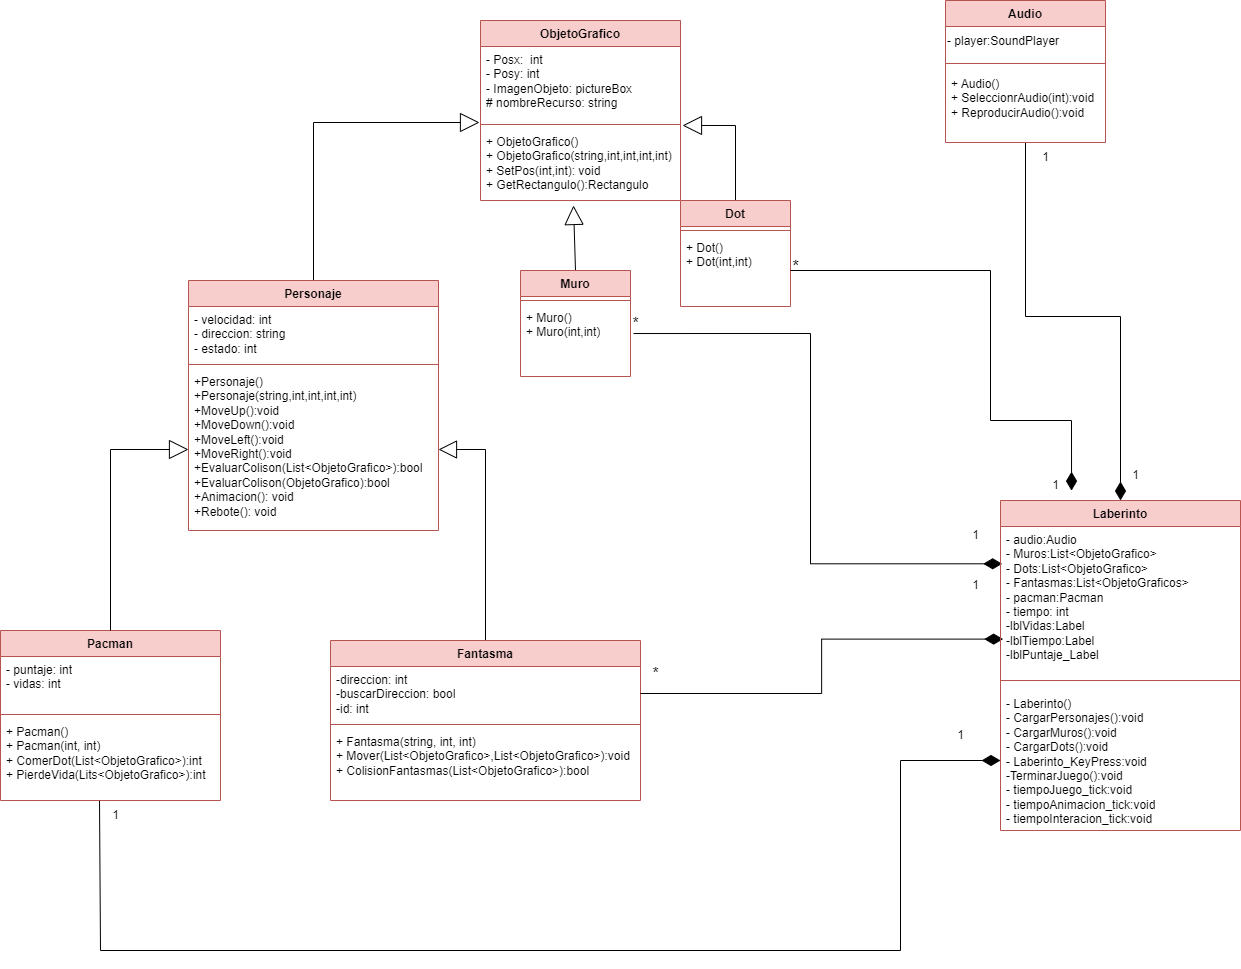

The diagram above was exported from draw.io. Its source (the exported page's mxGraphModel, read from the mxfile embedded in the PNG):
<mxGraphModel dx="2876" dy="2283" grid="1" gridSize="10" guides="1" tooltips="1" connect="1" arrows="1" fold="1" page="1" pageScale="1" pageWidth="827" pageHeight="1169" math="0" shadow="0">
  <root>
    <mxCell id="0" />
    <mxCell id="1" parent="0" />
    <mxCell id="naXUffG8fiYrvnvC4Kq0-1" value="ObjetoGrafico" style="swimlane;fontStyle=1;align=center;verticalAlign=top;childLayout=stackLayout;horizontal=1;startSize=26;horizontalStack=0;resizeParent=1;resizeParentMax=0;resizeLast=0;collapsible=1;marginBottom=0;whiteSpace=wrap;html=1;fillColor=#f8cecc;strokeColor=#b85450;" parent="1" vertex="1">
      <mxGeometry x="50" y="-570" width="200" height="180" as="geometry" />
    </mxCell>
    <mxCell id="naXUffG8fiYrvnvC4Kq0-2" value="- Posx:&amp;nbsp; int&lt;br&gt;- Posy: int&lt;br&gt;- ImagenObjeto: pictureBox&lt;br&gt;# nombreRecurso: string" style="text;strokeColor=none;fillColor=none;align=left;verticalAlign=top;spacingLeft=4;spacingRight=4;overflow=hidden;rotatable=0;points=[[0,0.5],[1,0.5]];portConstraint=eastwest;whiteSpace=wrap;html=1;" parent="naXUffG8fiYrvnvC4Kq0-1" vertex="1">
      <mxGeometry y="26" width="200" height="74" as="geometry" />
    </mxCell>
    <mxCell id="naXUffG8fiYrvnvC4Kq0-3" value="" style="line;strokeWidth=1;fillColor=none;align=left;verticalAlign=middle;spacingTop=-1;spacingLeft=3;spacingRight=3;rotatable=0;labelPosition=right;points=[];portConstraint=eastwest;strokeColor=inherit;" parent="naXUffG8fiYrvnvC4Kq0-1" vertex="1">
      <mxGeometry y="100" width="200" height="8" as="geometry" />
    </mxCell>
    <mxCell id="naXUffG8fiYrvnvC4Kq0-4" value="+ ObjetoGrafico()&lt;br&gt;+ ObjetoGrafico(string,int,int,int,int)&lt;br&gt;+ SetPos(int,int): void&lt;br&gt;+ GetRectangulo():Rectangulo" style="text;strokeColor=none;fillColor=none;align=left;verticalAlign=top;spacingLeft=4;spacingRight=4;overflow=hidden;rotatable=0;points=[[0,0.5],[1,0.5]];portConstraint=eastwest;whiteSpace=wrap;html=1;" parent="naXUffG8fiYrvnvC4Kq0-1" vertex="1">
      <mxGeometry y="108" width="200" height="72" as="geometry" />
    </mxCell>
    <mxCell id="naXUffG8fiYrvnvC4Kq0-10" style="edgeStyle=orthogonalEdgeStyle;rounded=0;orthogonalLoop=1;jettySize=auto;html=1;entryX=-0.005;entryY=1.027;entryDx=0;entryDy=0;endArrow=block;endFill=0;startSize=14;strokeWidth=1;endSize=17;entryPerimeter=0;" parent="1" source="naXUffG8fiYrvnvC4Kq0-6" target="naXUffG8fiYrvnvC4Kq0-2" edge="1">
      <mxGeometry relative="1" as="geometry" />
    </mxCell>
    <mxCell id="naXUffG8fiYrvnvC4Kq0-6" value="Personaje" style="swimlane;fontStyle=1;align=center;verticalAlign=top;childLayout=stackLayout;horizontal=1;startSize=26;horizontalStack=0;resizeParent=1;resizeParentMax=0;resizeLast=0;collapsible=1;marginBottom=0;whiteSpace=wrap;html=1;fillColor=#f8cecc;strokeColor=#b85450;" parent="1" vertex="1">
      <mxGeometry x="-242" y="-310" width="250" height="250" as="geometry" />
    </mxCell>
    <mxCell id="naXUffG8fiYrvnvC4Kq0-7" value="- velocidad: int&lt;br&gt;- direccion: string&lt;br&gt;- estado: int" style="text;strokeColor=none;fillColor=none;align=left;verticalAlign=top;spacingLeft=4;spacingRight=4;overflow=hidden;rotatable=0;points=[[0,0.5],[1,0.5]];portConstraint=eastwest;whiteSpace=wrap;html=1;" parent="naXUffG8fiYrvnvC4Kq0-6" vertex="1">
      <mxGeometry y="26" width="250" height="54" as="geometry" />
    </mxCell>
    <mxCell id="naXUffG8fiYrvnvC4Kq0-8" value="" style="line;strokeWidth=1;fillColor=none;align=left;verticalAlign=middle;spacingTop=-1;spacingLeft=3;spacingRight=3;rotatable=0;labelPosition=right;points=[];portConstraint=eastwest;strokeColor=inherit;" parent="naXUffG8fiYrvnvC4Kq0-6" vertex="1">
      <mxGeometry y="80" width="250" height="8" as="geometry" />
    </mxCell>
    <mxCell id="naXUffG8fiYrvnvC4Kq0-9" value="+Personaje()&lt;br&gt;+Personaje(string,int,int,int,int)&lt;br&gt;+MoveUp():void&lt;br&gt;+MoveDown():void&lt;br&gt;+MoveLeft():void&lt;br&gt;+MoveRight():void&lt;br&gt;+EvaluarColison(List&amp;lt;ObjetoGrafico&amp;gt;):bool&lt;br&gt;+EvaluarColison(ObjetoGrafico):bool&lt;br&gt;+Animacion(): void&lt;br&gt;+Rebote(): void" style="text;strokeColor=none;fillColor=none;align=left;verticalAlign=top;spacingLeft=4;spacingRight=4;overflow=hidden;rotatable=0;points=[[0,0.5],[1,0.5]];portConstraint=eastwest;whiteSpace=wrap;html=1;" parent="naXUffG8fiYrvnvC4Kq0-6" vertex="1">
      <mxGeometry y="88" width="250" height="162" as="geometry" />
    </mxCell>
    <mxCell id="naXUffG8fiYrvnvC4Kq0-12" value="Pacman" style="swimlane;fontStyle=1;align=center;verticalAlign=top;childLayout=stackLayout;horizontal=1;startSize=26;horizontalStack=0;resizeParent=1;resizeParentMax=0;resizeLast=0;collapsible=1;marginBottom=0;whiteSpace=wrap;html=1;fillColor=#f8cecc;strokeColor=#b85450;" parent="1" vertex="1">
      <mxGeometry x="-430" y="40" width="220" height="170" as="geometry" />
    </mxCell>
    <mxCell id="naXUffG8fiYrvnvC4Kq0-13" value="- puntaje: int&lt;br&gt;- vidas: int&lt;br&gt;" style="text;strokeColor=none;fillColor=none;align=left;verticalAlign=top;spacingLeft=4;spacingRight=4;overflow=hidden;rotatable=0;points=[[0,0.5],[1,0.5]];portConstraint=eastwest;whiteSpace=wrap;html=1;" parent="naXUffG8fiYrvnvC4Kq0-12" vertex="1">
      <mxGeometry y="26" width="220" height="54" as="geometry" />
    </mxCell>
    <mxCell id="naXUffG8fiYrvnvC4Kq0-14" value="" style="line;strokeWidth=1;fillColor=none;align=left;verticalAlign=middle;spacingTop=-1;spacingLeft=3;spacingRight=3;rotatable=0;labelPosition=right;points=[];portConstraint=eastwest;strokeColor=inherit;" parent="naXUffG8fiYrvnvC4Kq0-12" vertex="1">
      <mxGeometry y="80" width="220" height="8" as="geometry" />
    </mxCell>
    <mxCell id="naXUffG8fiYrvnvC4Kq0-15" value="+ Pacman()&lt;br&gt;+ Pacman(int, int)&lt;br&gt;+ ComerDot(List&amp;lt;ObjetoGrafico&amp;gt;):int&lt;br&gt;+ PierdeVida(Lits&amp;lt;ObjetoGrafico&amp;gt;):int" style="text;strokeColor=none;fillColor=none;align=left;verticalAlign=top;spacingLeft=4;spacingRight=4;overflow=hidden;rotatable=0;points=[[0,0.5],[1,0.5]];portConstraint=eastwest;whiteSpace=wrap;html=1;" parent="naXUffG8fiYrvnvC4Kq0-12" vertex="1">
      <mxGeometry y="88" width="220" height="82" as="geometry" />
    </mxCell>
    <mxCell id="naXUffG8fiYrvnvC4Kq0-24" style="rounded=0;orthogonalLoop=1;jettySize=auto;html=1;exitX=0.5;exitY=0;exitDx=0;exitDy=0;entryX=1;entryY=0.5;entryDx=0;entryDy=0;endArrow=block;endFill=0;endSize=16;edgeStyle=orthogonalEdgeStyle;" parent="1" source="naXUffG8fiYrvnvC4Kq0-16" target="naXUffG8fiYrvnvC4Kq0-9" edge="1">
      <mxGeometry relative="1" as="geometry" />
    </mxCell>
    <mxCell id="naXUffG8fiYrvnvC4Kq0-16" value="Fantasma" style="swimlane;fontStyle=1;align=center;verticalAlign=top;childLayout=stackLayout;horizontal=1;startSize=26;horizontalStack=0;resizeParent=1;resizeParentMax=0;resizeLast=0;collapsible=1;marginBottom=0;whiteSpace=wrap;html=1;fillColor=#f8cecc;strokeColor=#b85450;" parent="1" vertex="1">
      <mxGeometry x="-100" y="50" width="310" height="160" as="geometry" />
    </mxCell>
    <mxCell id="naXUffG8fiYrvnvC4Kq0-17" value="-direccion: int&lt;br&gt;-buscarDireccion: bool&lt;br&gt;-id: int" style="text;strokeColor=none;fillColor=none;align=left;verticalAlign=top;spacingLeft=4;spacingRight=4;overflow=hidden;rotatable=0;points=[[0,0.5],[1,0.5]];portConstraint=eastwest;whiteSpace=wrap;html=1;" parent="naXUffG8fiYrvnvC4Kq0-16" vertex="1">
      <mxGeometry y="26" width="310" height="54" as="geometry" />
    </mxCell>
    <mxCell id="naXUffG8fiYrvnvC4Kq0-18" value="" style="line;strokeWidth=1;fillColor=none;align=left;verticalAlign=middle;spacingTop=-1;spacingLeft=3;spacingRight=3;rotatable=0;labelPosition=right;points=[];portConstraint=eastwest;strokeColor=inherit;" parent="naXUffG8fiYrvnvC4Kq0-16" vertex="1">
      <mxGeometry y="80" width="310" height="8" as="geometry" />
    </mxCell>
    <mxCell id="naXUffG8fiYrvnvC4Kq0-19" value="+ Fantasma(string, int, int)&lt;br&gt;+ Mover(List&amp;lt;ObjetoGrafico&amp;gt;,List&amp;lt;ObjetoGrafico&amp;gt;):void&lt;br&gt;+ ColisionFantasmas(List&amp;lt;ObjetoGrafico&amp;gt;):bool" style="text;strokeColor=none;fillColor=none;align=left;verticalAlign=top;spacingLeft=4;spacingRight=4;overflow=hidden;rotatable=0;points=[[0,0.5],[1,0.5]];portConstraint=eastwest;whiteSpace=wrap;html=1;" parent="naXUffG8fiYrvnvC4Kq0-16" vertex="1">
      <mxGeometry y="88" width="310" height="72" as="geometry" />
    </mxCell>
    <mxCell id="naXUffG8fiYrvnvC4Kq0-20" style="edgeStyle=orthogonalEdgeStyle;rounded=0;orthogonalLoop=1;jettySize=auto;html=1;endArrow=block;endFill=0;startSize=14;strokeWidth=1;endSize=17;" parent="1" source="naXUffG8fiYrvnvC4Kq0-12" target="naXUffG8fiYrvnvC4Kq0-9" edge="1">
      <mxGeometry relative="1" as="geometry">
        <mxPoint x="143" y="-90" as="sourcePoint" />
        <mxPoint x="220" y="-227" as="targetPoint" />
      </mxGeometry>
    </mxCell>
    <mxCell id="naXUffG8fiYrvnvC4Kq0-32" style="rounded=0;orthogonalLoop=1;jettySize=auto;html=1;exitX=0.5;exitY=0;exitDx=0;exitDy=0;entryX=0.465;entryY=1.069;entryDx=0;entryDy=0;entryPerimeter=0;endArrow=block;endFill=0;endSize=17;" parent="1" source="naXUffG8fiYrvnvC4Kq0-25" target="naXUffG8fiYrvnvC4Kq0-4" edge="1">
      <mxGeometry relative="1" as="geometry" />
    </mxCell>
    <mxCell id="naXUffG8fiYrvnvC4Kq0-33" style="edgeStyle=orthogonalEdgeStyle;rounded=0;orthogonalLoop=1;jettySize=auto;html=1;exitX=0.5;exitY=0;exitDx=0;exitDy=0;entryX=1.01;entryY=-0.042;entryDx=0;entryDy=0;entryPerimeter=0;endArrow=block;endFill=0;endSize=17;" parent="1" source="naXUffG8fiYrvnvC4Kq0-29" target="naXUffG8fiYrvnvC4Kq0-4" edge="1">
      <mxGeometry relative="1" as="geometry" />
    </mxCell>
    <mxCell id="naXUffG8fiYrvnvC4Kq0-25" value="Muro" style="swimlane;fontStyle=1;align=center;verticalAlign=top;childLayout=stackLayout;horizontal=1;startSize=26;horizontalStack=0;resizeParent=1;resizeParentMax=0;resizeLast=0;collapsible=1;marginBottom=0;whiteSpace=wrap;html=1;fillColor=#f8cecc;strokeColor=#b85450;" parent="1" vertex="1">
      <mxGeometry x="90" y="-320" width="110" height="106" as="geometry" />
    </mxCell>
    <mxCell id="naXUffG8fiYrvnvC4Kq0-27" value="" style="line;strokeWidth=1;fillColor=none;align=left;verticalAlign=middle;spacingTop=-1;spacingLeft=3;spacingRight=3;rotatable=0;labelPosition=right;points=[];portConstraint=eastwest;strokeColor=inherit;" parent="naXUffG8fiYrvnvC4Kq0-25" vertex="1">
      <mxGeometry y="26" width="110" height="8" as="geometry" />
    </mxCell>
    <mxCell id="naXUffG8fiYrvnvC4Kq0-28" value="+ Muro()&lt;br&gt;+ Muro(int,int)" style="text;strokeColor=none;fillColor=none;align=left;verticalAlign=top;spacingLeft=4;spacingRight=4;overflow=hidden;rotatable=0;points=[[0,0.5],[1,0.5]];portConstraint=eastwest;whiteSpace=wrap;html=1;" parent="naXUffG8fiYrvnvC4Kq0-25" vertex="1">
      <mxGeometry y="34" width="110" height="72" as="geometry" />
    </mxCell>
    <mxCell id="naXUffG8fiYrvnvC4Kq0-29" value="Dot" style="swimlane;fontStyle=1;align=center;verticalAlign=top;childLayout=stackLayout;horizontal=1;startSize=26;horizontalStack=0;resizeParent=1;resizeParentMax=0;resizeLast=0;collapsible=1;marginBottom=0;whiteSpace=wrap;html=1;fillColor=#f8cecc;strokeColor=#b85450;" parent="1" vertex="1">
      <mxGeometry x="250" y="-390" width="110" height="106" as="geometry" />
    </mxCell>
    <mxCell id="naXUffG8fiYrvnvC4Kq0-30" value="" style="line;strokeWidth=1;fillColor=none;align=left;verticalAlign=middle;spacingTop=-1;spacingLeft=3;spacingRight=3;rotatable=0;labelPosition=right;points=[];portConstraint=eastwest;strokeColor=inherit;" parent="naXUffG8fiYrvnvC4Kq0-29" vertex="1">
      <mxGeometry y="26" width="110" height="8" as="geometry" />
    </mxCell>
    <mxCell id="naXUffG8fiYrvnvC4Kq0-31" value="+ Dot()&lt;br&gt;+ Dot(int,int)" style="text;strokeColor=none;fillColor=none;align=left;verticalAlign=top;spacingLeft=4;spacingRight=4;overflow=hidden;rotatable=0;points=[[0,0.5],[1,0.5]];portConstraint=eastwest;whiteSpace=wrap;html=1;" parent="naXUffG8fiYrvnvC4Kq0-29" vertex="1">
      <mxGeometry y="34" width="110" height="72" as="geometry" />
    </mxCell>
    <mxCell id="naXUffG8fiYrvnvC4Kq0-43" style="edgeStyle=orthogonalEdgeStyle;rounded=0;orthogonalLoop=1;jettySize=auto;html=1;entryX=0.5;entryY=0;entryDx=0;entryDy=0;endArrow=diamondThin;endFill=1;endSize=16;" parent="1" source="naXUffG8fiYrvnvC4Kq0-34" target="naXUffG8fiYrvnvC4Kq0-66" edge="1">
      <mxGeometry relative="1" as="geometry">
        <mxPoint x="595" y="-130" as="targetPoint" />
      </mxGeometry>
    </mxCell>
    <mxCell id="naXUffG8fiYrvnvC4Kq0-34" value="Audio" style="swimlane;fontStyle=1;align=center;verticalAlign=top;childLayout=stackLayout;horizontal=1;startSize=26;horizontalStack=0;resizeParent=1;resizeParentMax=0;resizeLast=0;collapsible=1;marginBottom=0;whiteSpace=wrap;html=1;fillColor=#f8cecc;strokeColor=#b85450;" parent="1" vertex="1">
      <mxGeometry x="515" y="-590" width="160" height="142" as="geometry" />
    </mxCell>
    <mxCell id="naXUffG8fiYrvnvC4Kq0-37" value="- player:SoundPlayer" style="text;html=1;align=left;verticalAlign=middle;resizable=0;points=[];autosize=1;strokeColor=none;fillColor=none;" parent="naXUffG8fiYrvnvC4Kq0-34" vertex="1">
      <mxGeometry y="26" width="160" height="30" as="geometry" />
    </mxCell>
    <mxCell id="naXUffG8fiYrvnvC4Kq0-35" value="" style="line;strokeWidth=1;fillColor=none;align=left;verticalAlign=middle;spacingTop=-1;spacingLeft=3;spacingRight=3;rotatable=0;labelPosition=right;points=[];portConstraint=eastwest;strokeColor=inherit;" parent="naXUffG8fiYrvnvC4Kq0-34" vertex="1">
      <mxGeometry y="56" width="160" height="14" as="geometry" />
    </mxCell>
    <mxCell id="naXUffG8fiYrvnvC4Kq0-36" value="+ Audio()&lt;br&gt;+ SeleccionrAudio(int):void&lt;br&gt;+ ReproducirAudio():void" style="text;strokeColor=none;fillColor=none;align=left;verticalAlign=top;spacingLeft=4;spacingRight=4;overflow=hidden;rotatable=0;points=[[0,0.5],[1,0.5]];portConstraint=eastwest;whiteSpace=wrap;html=1;" parent="naXUffG8fiYrvnvC4Kq0-34" vertex="1">
      <mxGeometry y="70" width="160" height="72" as="geometry" />
    </mxCell>
    <mxCell id="naXUffG8fiYrvnvC4Kq0-45" style="rounded=0;orthogonalLoop=1;jettySize=auto;html=1;exitX=1;exitY=0.5;exitDx=0;exitDy=0;entryX=0.296;entryY=-0.03;entryDx=0;entryDy=0;entryPerimeter=0;endArrow=diamondThin;endFill=1;endSize=16;edgeStyle=orthogonalEdgeStyle;" parent="1" source="naXUffG8fiYrvnvC4Kq0-31" target="naXUffG8fiYrvnvC4Kq0-66" edge="1">
      <mxGeometry relative="1" as="geometry">
        <mxPoint x="511.02" y="-74" as="targetPoint" />
        <Array as="points">
          <mxPoint x="560" y="-320" />
          <mxPoint x="560" y="-170" />
          <mxPoint x="641" y="-170" />
        </Array>
      </mxGeometry>
    </mxCell>
    <mxCell id="naXUffG8fiYrvnvC4Kq0-48" value="*" style="text;html=1;align=center;verticalAlign=middle;resizable=0;points=[];autosize=1;strokeColor=none;fillColor=none;fontSize=17;" parent="1" vertex="1">
      <mxGeometry x="350" y="-338" width="30" height="30" as="geometry" />
    </mxCell>
    <mxCell id="naXUffG8fiYrvnvC4Kq0-49" value="1" style="text;html=1;align=center;verticalAlign=middle;resizable=0;points=[];autosize=1;strokeColor=none;fillColor=none;" parent="1" vertex="1">
      <mxGeometry x="690" y="-130" width="30" height="30" as="geometry" />
    </mxCell>
    <mxCell id="naXUffG8fiYrvnvC4Kq0-50" value="&lt;font style=&quot;font-size: 16px;&quot;&gt;*&lt;/font&gt;" style="text;html=1;align=center;verticalAlign=middle;resizable=0;points=[];autosize=1;strokeColor=none;fillColor=none;" parent="1" vertex="1">
      <mxGeometry x="190" y="-282" width="30" height="30" as="geometry" />
    </mxCell>
    <mxCell id="naXUffG8fiYrvnvC4Kq0-51" value="1" style="text;html=1;align=center;verticalAlign=middle;resizable=0;points=[];autosize=1;strokeColor=none;fillColor=none;" parent="1" vertex="1">
      <mxGeometry x="610" y="-120" width="30" height="30" as="geometry" />
    </mxCell>
    <mxCell id="naXUffG8fiYrvnvC4Kq0-52" value="1" style="text;html=1;align=center;verticalAlign=middle;resizable=0;points=[];autosize=1;strokeColor=none;fillColor=none;" parent="1" vertex="1">
      <mxGeometry x="600" y="-448" width="30" height="30" as="geometry" />
    </mxCell>
    <mxCell id="naXUffG8fiYrvnvC4Kq0-54" style="rounded=0;orthogonalLoop=1;jettySize=auto;html=1;exitX=1;exitY=0.5;exitDx=0;exitDy=0;endArrow=diamondThin;endFill=1;endSize=16;edgeStyle=elbowEdgeStyle;entryX=0.011;entryY=0.782;entryDx=0;entryDy=0;entryPerimeter=0;" parent="1" source="naXUffG8fiYrvnvC4Kq0-17" target="naXUffG8fiYrvnvC4Kq0-67" edge="1">
      <mxGeometry relative="1" as="geometry">
        <mxPoint x="510" y="35.039999999999964" as="targetPoint" />
      </mxGeometry>
    </mxCell>
    <mxCell id="naXUffG8fiYrvnvC4Kq0-57" value="" style="orthogonalLoop=1;jettySize=auto;html=1;rounded=0;endArrow=diamondThin;endFill=1;endSize=16;entryX=0.007;entryY=0.259;entryDx=0;entryDy=0;exitX=1.027;exitY=0.403;exitDx=0;exitDy=0;exitPerimeter=0;elbow=vertical;edgeStyle=orthogonalEdgeStyle;entryPerimeter=0;" parent="1" source="naXUffG8fiYrvnvC4Kq0-28" target="naXUffG8fiYrvnvC4Kq0-67" edge="1">
      <mxGeometry width="100" relative="1" as="geometry">
        <mxPoint x="240" y="-140" as="sourcePoint" />
        <mxPoint x="510" y="-49.49999999999977" as="targetPoint" />
      </mxGeometry>
    </mxCell>
    <mxCell id="naXUffG8fiYrvnvC4Kq0-61" value="1" style="text;html=1;align=center;verticalAlign=middle;resizable=0;points=[];autosize=1;strokeColor=none;fillColor=none;" parent="1" vertex="1">
      <mxGeometry x="530" y="-70" width="30" height="30" as="geometry" />
    </mxCell>
    <mxCell id="naXUffG8fiYrvnvC4Kq0-62" value="*" style="text;html=1;align=center;verticalAlign=middle;resizable=0;points=[];autosize=1;strokeColor=none;fillColor=none;fontSize=16;" parent="1" vertex="1">
      <mxGeometry x="210" y="68" width="30" height="30" as="geometry" />
    </mxCell>
    <mxCell id="naXUffG8fiYrvnvC4Kq0-64" value="1" style="text;html=1;align=center;verticalAlign=middle;resizable=0;points=[];autosize=1;strokeColor=none;fillColor=none;" parent="1" vertex="1">
      <mxGeometry x="-330" y="210" width="30" height="30" as="geometry" />
    </mxCell>
    <mxCell id="naXUffG8fiYrvnvC4Kq0-65" value="1" style="text;html=1;align=center;verticalAlign=middle;resizable=0;points=[];autosize=1;strokeColor=none;fillColor=none;" parent="1" vertex="1">
      <mxGeometry x="530" y="-20" width="30" height="30" as="geometry" />
    </mxCell>
    <mxCell id="naXUffG8fiYrvnvC4Kq0-66" value="Laberinto" style="swimlane;fontStyle=1;align=center;verticalAlign=top;childLayout=stackLayout;horizontal=1;startSize=26;horizontalStack=0;resizeParent=1;resizeParentMax=0;resizeLast=0;collapsible=1;marginBottom=0;whiteSpace=wrap;html=1;fillColor=#f8cecc;strokeColor=#b85450;" parent="1" vertex="1">
      <mxGeometry x="570" y="-90" width="240" height="330" as="geometry" />
    </mxCell>
    <mxCell id="naXUffG8fiYrvnvC4Kq0-67" value="- audio:Audio&lt;br style=&quot;border-color: var(--border-color);&quot;&gt;&lt;span style=&quot;&quot;&gt;- Muros:List&amp;lt;ObjetoGrafico&amp;gt;&lt;/span&gt;&lt;br style=&quot;border-color: var(--border-color);&quot;&gt;&lt;span style=&quot;&quot;&gt;- Dots:List&amp;lt;ObjetoGrafico&amp;gt;&lt;br&gt;- Fantasmas:List&amp;lt;ObjetoGraficos&amp;gt;&lt;br&gt;- pacman:Pacman&lt;br&gt;- tiempo: int&lt;br&gt;-lblVidas:Label&lt;br&gt;-lblTiempo:Label&lt;br&gt;-lblPuntaje_Label&lt;br&gt;&lt;/span&gt;" style="text;strokeColor=none;fillColor=none;align=left;verticalAlign=top;spacingLeft=4;spacingRight=4;overflow=hidden;rotatable=0;points=[[0,0.5],[1,0.5]];portConstraint=eastwest;whiteSpace=wrap;html=1;" parent="naXUffG8fiYrvnvC4Kq0-66" vertex="1">
      <mxGeometry y="26" width="240" height="144" as="geometry" />
    </mxCell>
    <mxCell id="naXUffG8fiYrvnvC4Kq0-68" value="" style="line;strokeWidth=1;fillColor=none;align=left;verticalAlign=middle;spacingTop=-1;spacingLeft=3;spacingRight=3;rotatable=0;labelPosition=right;points=[];portConstraint=eastwest;strokeColor=inherit;" parent="naXUffG8fiYrvnvC4Kq0-66" vertex="1">
      <mxGeometry y="170" width="240" height="20" as="geometry" />
    </mxCell>
    <mxCell id="naXUffG8fiYrvnvC4Kq0-69" value="- Laberinto()&lt;br&gt;- CargarPersonajes():void&lt;br&gt;- CargarMuros():void&lt;br&gt;- CargarDots():void&lt;br&gt;- Laberinto_KeyPress:void&lt;br&gt;-TerminarJuego():void&lt;br&gt;- tiempoJuego_tick:void&lt;br&gt;-&amp;nbsp;tiempoAnimacion_tick:void&lt;br&gt;- tiempoInteracion_tick:void" style="text;strokeColor=none;fillColor=none;align=left;verticalAlign=top;spacingLeft=4;spacingRight=4;overflow=hidden;rotatable=0;points=[[0,0.5],[1,0.5]];portConstraint=eastwest;whiteSpace=wrap;html=1;" parent="naXUffG8fiYrvnvC4Kq0-66" vertex="1">
      <mxGeometry y="190" width="240" height="140" as="geometry" />
    </mxCell>
    <mxCell id="naXUffG8fiYrvnvC4Kq0-70" value="1" style="text;html=1;align=center;verticalAlign=middle;resizable=0;points=[];autosize=1;strokeColor=none;fillColor=none;" parent="1" vertex="1">
      <mxGeometry x="515" y="130" width="30" height="30" as="geometry" />
    </mxCell>
    <mxCell id="naXUffG8fiYrvnvC4Kq0-71" style="edgeStyle=orthogonalEdgeStyle;rounded=0;orthogonalLoop=1;jettySize=auto;html=1;exitX=0.45;exitY=1.004;exitDx=0;exitDy=0;entryX=0;entryY=0.5;entryDx=0;entryDy=0;endArrow=diamondThin;endFill=1;endSize=16;exitPerimeter=0;" parent="1" source="naXUffG8fiYrvnvC4Kq0-15" target="naXUffG8fiYrvnvC4Kq0-69" edge="1">
      <mxGeometry relative="1" as="geometry">
        <Array as="points">
          <mxPoint x="-330" y="210" />
          <mxPoint x="-330" y="360" />
          <mxPoint x="470" y="360" />
          <mxPoint x="470" y="170" />
        </Array>
      </mxGeometry>
    </mxCell>
  </root>
</mxGraphModel>